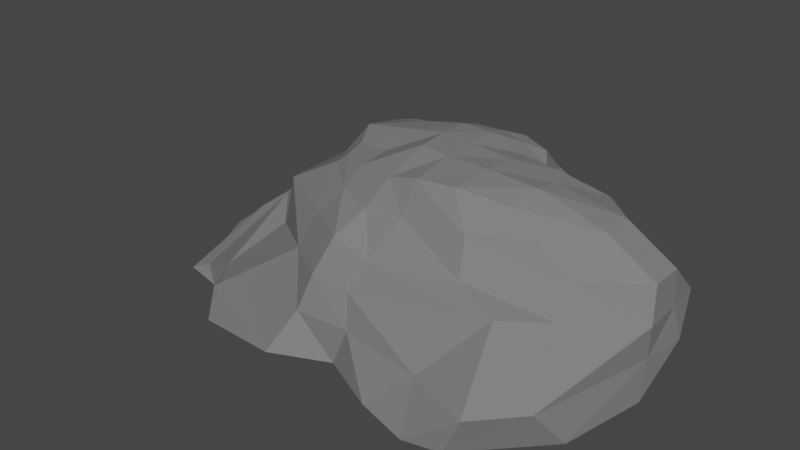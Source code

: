 # Source: blend.blend  (saved by Blender 3.5.10; exported with 4.5.12 LTS)
import bpy
from mathutils import Matrix  # noqa: F401  (used for matrix-valued properties, if any)

bpy.ops.wm.read_factory_settings(use_empty=True)
scene = bpy.context.scene
scene.name = 'Scene'

# ---- collections
col_collection = bpy.data.collections.new('Collection'); scene.collection.children.link(col_collection)

# ---- materials (node trees are filled in below, after node groups)
mat_x = bpy.data.materials.new('適当な石')
mat_x.use_transparent_shadow = False
mat_x.diffuse_color = (0.1971, 0.1971, 0.1971, 1.0)

# ---- material node trees

# ---- world
world_world = bpy.data.worlds.new('World'); scene.world = world_world
world_world.use_nodes = True; world_world.node_tree.nodes.clear()
_N = world_world.node_tree.nodes; _L = world_world.node_tree.links
n0 = _N.new('ShaderNodeOutputWorld'); n0.name = 'World Output'; n0.location = (300, 300)
n1 = _N.new('ShaderNodeBackground'); n1.name = 'Background'; n1.location = (10, 300)
n1.inputs[0].default_value = (0.05088, 0.05088, 0.05088, 1.0)
_L.new(n1.outputs[0], n0.inputs[0])
n0.is_active_output = True
world_world.color = (0.05088, 0.05088, 0.05088)
world_world.use_sun_shadow = False
world_world.sun_shadow_jitter_overblur = 0.0

# ---- meshes
me_cube_001 = bpy.data.meshes.new('Cube.001')
me_cube_001.from_pydata([(-2.339, -1.716, -0.9801), (-0.9878, -0.8152, 0.7703), (-2.977, 0.8661, -1.0), (-0.8722, 0.5687, 0.6927), (1.179, -2.531, -1.0), (1.25, -0.8939, 0.8436), (1.686, 1.107, -1.0), (0.7571, 0.433, 0.8709), (-2.037, -1.726, -0.5855), (-1.979, -0.858, -0.377), (-1.873, -0.7946, 0.2265), (-1.151, -0.8204, 0.6309), (-0.9653, 0.84, 0.5726), (-1.001, 1.085, 0.2306), (-1.255, 1.113, -0.1699), (-2.507, 0.8907, -0.5524), (0.7831, 0.6604, 0.616), (1.029, 0.9629, 0.2476), (1.223, 1.028, -0.1524), (1.473, 1.086, -0.5524), (1.571, -0.9558, 0.6253), (1.944, -0.938, 0.2819), (2.006, -1.25, 0.01095), (1.796, -2.428, -0.5524), (-3.501, 0.4491, -1.0), (-3.347, -0.375, -1.0), (-3.027, -1.035, -1.0), (-2.879, -1.575, -0.9995), (-1.053, -0.5246, 0.7904), (-1.255, -0.1554, 0.8428), (-1.338, 0.4041, 0.7021), (-1.111, 0.5292, 0.7283), (1.606, -2.43, -1.0), (2.412, -1.583, -1.0), (2.627, -0.5769, -0.9891), (2.242, 0.5362, -1.0), (0.9041, 0.209, 0.8211), (1.143, 0.07829, 0.8732), (1.293, -0.2122, 0.8741), (1.283, -0.5318, 0.9296), (2.053, 0.4907, -0.5524), (2.683, 0.06586, -0.5408), (2.62, -0.492, -0.5197), (2.253, -1.935, -0.5524), (2.021, 0.764, -0.1524), (2.575, 0.4333, -0.1524), (2.621, -0.01874, -0.1441), (2.641, -0.5062, -0.1371), (1.633, 0.7156, 0.2476), (2.021, 0.364, 0.2476), (2.575, 0.03333, 0.2476), (2.575, -0.3667, 0.2476), (0.9435, 0.3968, 0.5949), (1.635, 0.3022, 0.6426), (2.021, -0.03598, 0.6476), (2.021, -0.436, 0.6476), (-2.627, -1.523, -0.8837), (-2.771, -0.4755, -0.5487), (-2.698, 0.3428, -0.5076), (-2.654, 0.7241, -0.49), (-2.366, -0.4275, -0.2685), (-2.408, 0.1107, -0.2298), (-2.198, 0.4686, -0.2156), (-1.911, 0.7695, -0.1975), (-1.949, -0.3437, 0.1957), (-1.955, 0.1501, 0.2034), (-1.828, 0.4973, 0.2155), (-1.379, 0.9379, 0.2298), (-1.35, -0.5149, 0.5468), (-1.493, 0.08187, 0.4675), (-1.388, 0.6674, 0.4225), (-1.148, 0.7444, 0.512), (1.076, 1.071, -1.0), (0.4306, 1.271, -1.0), (-0.3048, 1.15, -1.0), (-1.958, 1.279, -1.0), (-0.5476, 0.6606, 0.7192), (-0.2371, 0.7371, 0.7638), (0.05136, 0.676, 0.8164), (0.3712, 0.596, 0.8972), (-1.825, -2.264, -1.0), (-0.8728, -2.303, -1.0), (-0.1789, -1.997, -1.0), (0.5347, -2.34, -1.0), (0.6555, -1.05, 0.939), (0.2139, -1.108, 0.922), (-0.149, -1.102, 0.8385), (-0.619, -0.9809, 0.8048), (1.024, -2.137, -0.5524), (-0.006659, -1.963, -0.5526), (-0.6833, -1.994, -0.5524), (-2.278, -1.672, -0.9576), (1.554, -1.622, 0.03453), (-0.1093, -1.821, -0.1932), (-0.5848, -1.847, -0.1465), (-1.149, -1.477, -0.1671), (1.023, -1.444, 0.1795), (0.005901, -1.632, 0.1116), (-0.4711, -1.618, 0.2519), (-1.006, -1.274, 0.2359), (0.9359, -1.262, 0.5726), (0.1388, -1.266, 0.5375), (-0.3174, -1.29, 0.4978), (-0.7803, -1.126, 0.5176), (-1.522, 0.9394, -0.5531), (0.008725, 1.22, -0.5379), (0.5003, 1.15, -0.5079), (0.8371, 1.091, -0.5281), (-0.5539, 1.172, -0.1808), (0.00678, 1.159, -0.1185), (0.4046, 1.125, -0.07873), (0.7829, 1.069, -0.1123), (-0.5219, 1.091, 0.2313), (-0.08034, 1.088, 0.2721), (0.2547, 1.01, 0.2966), (0.5901, 0.9585, 0.2769), (-0.5786, 0.9254, 0.5888), (-0.2088, 0.9551, 0.6109), (0.09526, 0.859, 0.6105), (0.4152, 0.7505, 0.614), (-0.6234, 0.4685, 0.8074), (-0.2467, 0.5484, 0.8858), (0.1258, 0.486, 0.9285), (0.5093, 0.3573, 0.9215), (-0.6847, 0.2428, 0.9012), (-0.2, 0.2364, 1.0), (0.2006, 0.2279, 0.997), (0.6497, 0.1252, 0.9056), (-0.6078, -0.147, 0.9453), (-0.1862, -0.1442, 1.018), (0.2, -0.1636, 1.0), (0.7092, -0.1789, 0.9638), (-0.6235, -0.5814, 0.8325), (-0.1617, -0.5337, 1.009), (0.197, -0.5809, 0.9915), (0.7032, -0.5781, 0.991), (0.8042, 0.1648, -1.0), (0.236, 0.3221, -1.0), (-0.912, 0.1956, -1.0), (-2.312, 0.33, -0.9853), (1.136, -0.297, -1.0), (0.3392, -0.5553, -1.0), (-0.9189, -0.5927, -1.0), (-2.305, -0.4033, -0.9995), (1.331, -1.1, -1.0), (0.2399, -1.096, -1.0), (-0.502, -0.8284, -1.0), (-1.91, -0.9335, -1.0), (1.095, -1.698, -1.0), (-0.1483, -1.71, -1.0), (-0.7068, -1.607, -1.0), (-1.854, -1.626, -1.0)], [], [(71, 31, 3, 12), (119, 79, 7, 16), (55, 39, 5, 20), (103, 87, 1, 11), (148, 32, 4, 83), (132, 28, 1, 87), (80, 91, 8, 0), (91, 95, 9, 8), (95, 99, 10, 9), (99, 103, 11, 10), (32, 43, 23, 4), (43, 47, 22, 23), (47, 51, 21, 22), (51, 55, 20, 21), (72, 107, 19, 6), (107, 111, 18, 19), (111, 115, 17, 18), (115, 119, 16, 17), (24, 59, 15, 2), (59, 63, 14, 15), (63, 67, 13, 14), (67, 71, 12, 13), (10, 11, 68, 64), (64, 68, 69, 65), (65, 69, 70, 66), (66, 70, 71, 67), (9, 10, 64, 60), (60, 64, 65, 61), (61, 65, 66, 62), (62, 66, 67, 63), (8, 9, 60, 56), (56, 60, 61, 57), (57, 61, 62, 58), (58, 62, 63, 59), (0, 8, 56, 27), (27, 56, 57, 26), (26, 57, 58, 25), (25, 58, 59, 24), (17, 16, 52, 48), (48, 52, 53, 49), (49, 53, 54, 50), (50, 54, 55, 51), (18, 17, 48, 44), (44, 48, 49, 45), (45, 49, 50, 46), (46, 50, 51, 47), (19, 18, 44, 40), (40, 44, 45, 41), (41, 45, 46, 42), (42, 46, 47, 43), (6, 19, 40, 35), (35, 40, 41, 34), (34, 41, 42, 33), (33, 42, 43, 32), (76, 3, 31, 120), (120, 31, 30, 124), (124, 30, 29, 128), (128, 29, 28, 132), (72, 6, 35, 136), (136, 35, 34, 140), (140, 34, 33, 144), (144, 33, 32, 148), (16, 7, 36, 52), (52, 36, 37, 53), (53, 37, 38, 54), (54, 38, 39, 55), (11, 1, 28, 68), (68, 28, 29, 69), (69, 29, 30, 70), (70, 30, 31, 71), (26, 147, 151, 27), (147, 146, 150, 151), (146, 145, 149, 150), (145, 144, 148, 149), (25, 143, 147, 26), (143, 142, 146, 147), (142, 141, 145, 146), (141, 140, 144, 145), (24, 139, 143, 25), (139, 138, 142, 143), (138, 137, 141, 142), (137, 136, 140, 141), (2, 75, 139, 24), (75, 74, 138, 139), (74, 73, 137, 138), (73, 72, 136, 137), (38, 131, 135, 39), (131, 130, 134, 135), (130, 129, 133, 134), (129, 128, 132, 133), (37, 127, 131, 38), (127, 126, 130, 131), (126, 125, 129, 130), (125, 124, 128, 129), (36, 123, 127, 37), (123, 122, 126, 127), (122, 121, 125, 126), (121, 120, 124, 125), (7, 79, 123, 36), (79, 78, 122, 123), (78, 77, 121, 122), (77, 76, 120, 121), (13, 12, 116, 112), (112, 116, 117, 113), (113, 117, 118, 114), (114, 118, 119, 115), (14, 13, 112, 108), (108, 112, 113, 109), (109, 113, 114, 110), (110, 114, 115, 111), (15, 14, 108, 104), (104, 108, 109, 105), (105, 109, 110, 106), (106, 110, 111, 107), (2, 15, 104, 75), (75, 104, 105, 74), (74, 105, 106, 73), (73, 106, 107, 72), (21, 20, 100, 96), (96, 100, 101, 97), (97, 101, 102, 98), (98, 102, 103, 99), (22, 21, 96, 92), (92, 96, 97, 93), (93, 97, 98, 94), (94, 98, 99, 95), (23, 22, 92, 88), (88, 92, 93, 89), (89, 93, 94, 90), (90, 94, 95, 91), (4, 23, 88, 83), (83, 88, 89, 82), (82, 89, 90, 81), (81, 90, 91, 80), (39, 135, 84, 5), (135, 134, 85, 84), (134, 133, 86, 85), (133, 132, 87, 86), (27, 151, 80, 0), (151, 150, 81, 80), (150, 149, 82, 81), (149, 148, 83, 82), (20, 5, 84, 100), (100, 84, 85, 101), (101, 85, 86, 102), (102, 86, 87, 103), (12, 3, 76, 116), (116, 76, 77, 117), (117, 77, 78, 118), (118, 78, 79, 119)])
_uv = me_cube_001.uv_layers.new(name='UVMap')
_uv.uv.foreach_set('vector', [0.581, 0.2046, 0.625, 0.2046, 0.625, 0.25, 0.581, 0.25, 0.581, 0.45, 0.625, 0.45, 0.625, 0.5, 0.581, 0.5, 0.581, 0.6954, 0.625, 0.6954, 0.625, 0.75, 0.581, 0.75, 0.581, 0.95, 0.625, 0.95, 0.625, 1.0, 0.581, 1.0, 0.325, 0.6954, 0.375, 0.6954, 0.375, 0.75, 0.325, 0.75, 0.825, 0.6954, 0.875, 0.6954, 0.875, 0.75, 0.825, 0.75, 0.375, 0.95, 0.431, 0.95, 0.431, 1.0, 0.375, 1.0, 0.431, 0.95, 0.481, 0.95, 0.481, 1.0, 0.431, 1.0, 0.481, 0.95, 0.531, 0.95, 0.531, 1.0, 0.481, 1.0, 0.531, 0.95, 0.581, 0.95, 0.581, 1.0, 0.531, 1.0, 0.375, 0.6954, 0.431, 0.6954, 0.431, 0.75, 0.375, 0.75, 0.431, 0.6954, 0.481, 0.6954, 0.481, 0.75, 0.431, 0.75, 0.481, 0.6954, 0.531, 0.6954, 0.531, 0.75, 0.481, 0.75, 0.531, 0.6954, 0.581, 0.6954, 0.581, 0.75, 0.531, 0.75, 0.375, 0.45, 0.431, 0.45, 0.431, 0.5, 0.375, 0.5, 0.431, 0.45, 0.481, 0.45, 0.481, 0.5, 0.431, 0.5, 0.481, 0.45, 0.531, 0.45, 0.531, 0.5, 0.481, 0.5, 0.531, 0.45, 0.581, 0.45, 0.581, 0.5, 0.531, 0.5, 0.375, 0.2046, 0.431, 0.2046, 0.431, 0.25, 0.375, 0.25, 0.431, 0.2046, 0.481, 0.166, 0.481, 0.25, 0.431, 0.25, 0.481, 0.166, 0.531, 0.2046, 0.531, 0.25, 0.481, 0.25, 0.531, 0.2046, 0.581, 0.2046, 0.581, 0.25, 0.531, 0.25, 0.531, 0.0, 0.581, 0.0, 0.581, 0.05455, 0.531, 0.02921, 0.531, 0.02921, 0.581, 0.05455, 0.581, 0.1046, 0.531, 0.07247, 0.531, 0.07247, 0.581, 0.1046, 0.581, 0.1546, 0.531, 0.1134, 0.531, 0.1134, 0.581, 0.1546, 0.581, 0.2046, 0.531, 0.2046, 0.481, 0.0, 0.531, 0.0, 0.531, 0.02921, 0.481, 0.05455, 0.481, 0.05455, 0.531, 0.02921, 0.531, 0.07247, 0.481, 0.09012, 0.481, 0.09012, 0.531, 0.07247, 0.531, 0.1134, 0.481, 0.1218, 0.481, 0.1218, 0.531, 0.1134, 0.531, 0.2046, 0.481, 0.166, 0.431, 0.0, 0.481, 0.0, 0.481, 0.05455, 0.431, 0.05455, 0.431, 0.05455, 0.481, 0.05455, 0.481, 0.09012, 0.431, 0.1322, 0.431, 0.1322, 0.481, 0.09012, 0.481, 0.1218, 0.431, 0.1833, 0.431, 0.1833, 0.481, 0.1218, 0.481, 0.166, 0.431, 0.2046, 0.375, 0.0, 0.431, 0.0, 0.431, 0.05455, 0.375, 0.05455, 0.375, 0.05455, 0.431, 0.05455, 0.431, 0.1322, 0.375, 0.1046, 0.375, 0.1046, 0.431, 0.1322, 0.431, 0.1833, 0.375, 0.1546, 0.375, 0.1546, 0.431, 0.1833, 0.431, 0.2046, 0.375, 0.2046, 0.531, 0.5, 0.581, 0.5, 0.581, 0.5454, 0.531, 0.5454, 0.531, 0.5454, 0.581, 0.5454, 0.581, 0.5954, 0.531, 0.5954, 0.531, 0.5954, 0.581, 0.5954, 0.581, 0.6454, 0.531, 0.6454, 0.531, 0.6454, 0.581, 0.6454, 0.581, 0.6954, 0.531, 0.6954, 0.481, 0.5, 0.531, 0.5, 0.531, 0.5454, 0.481, 0.5454, 0.481, 0.5454, 0.531, 0.5454, 0.531, 0.5954, 0.481, 0.5954, 0.481, 0.5954, 0.531, 0.5954, 0.531, 0.6454, 0.481, 0.6454, 0.481, 0.6454, 0.531, 0.6454, 0.531, 0.6954, 0.481, 0.6954, 0.431, 0.5, 0.481, 0.5, 0.481, 0.5454, 0.431, 0.5454, 0.431, 0.5454, 0.481, 0.5454, 0.481, 0.5954, 0.431, 0.5954, 0.431, 0.5954, 0.481, 0.5954, 0.481, 0.6454, 0.431, 0.6454, 0.431, 0.6454, 0.481, 0.6454, 0.481, 0.6954, 0.431, 0.6954, 0.375, 0.5, 0.431, 0.5, 0.431, 0.5454, 0.375, 0.5454, 0.375, 0.5454, 0.431, 0.5454, 0.431, 0.5954, 0.375, 0.5954, 0.375, 0.5954, 0.431, 0.5954, 0.431, 0.6454, 0.375, 0.6454, 0.375, 0.6454, 0.431, 0.6454, 0.431, 0.6954, 0.375, 0.6954, 0.825, 0.5, 0.875, 0.5, 0.875, 0.5454, 0.825, 0.5454, 0.825, 0.5454, 0.875, 0.5454, 0.875, 0.5954, 0.825, 0.5954, 0.825, 0.5954, 0.875, 0.5954, 0.875, 0.6454, 0.825, 0.6454, 0.825, 0.6454, 0.875, 0.6454, 0.875, 0.6954, 0.825, 0.6954, 0.325, 0.5, 0.375, 0.5, 0.375, 0.5454, 0.325, 0.5454, 0.325, 0.5454, 0.375, 0.5454, 0.375, 0.5954, 0.325, 0.5954, 0.325, 0.5954, 0.375, 0.5954, 0.375, 0.6454, 0.325, 0.6454, 0.325, 0.6454, 0.375, 0.6454, 0.375, 0.6954, 0.325, 0.6954, 0.581, 0.5, 0.625, 0.5, 0.625, 0.5454, 0.581, 0.5454, 0.581, 0.5454, 0.625, 0.5454, 0.625, 0.5954, 0.581, 0.5954, 0.581, 0.5954, 0.625, 0.5954, 0.625, 0.6454, 0.581, 0.6454, 0.581, 0.6454, 0.625, 0.6454, 0.625, 0.6954, 0.581, 0.6954, 0.581, 0.0, 0.625, 0.0, 0.625, 0.05455, 0.581, 0.05455, 0.581, 0.05455, 0.625, 0.05455, 0.625, 0.1046, 0.581, 0.1046, 0.581, 0.1046, 0.625, 0.1046, 0.625, 0.1546, 0.581, 0.1546, 0.581, 0.1546, 0.625, 0.1546, 0.625, 0.2046, 0.581, 0.2046, 0.125, 0.6454, 0.175, 0.6454, 0.175, 0.6954, 0.125, 0.6954, 0.175, 0.6454, 0.225, 0.6454, 0.225, 0.6954, 0.175, 0.6954, 0.225, 0.6454, 0.275, 0.6454, 0.275, 0.6954, 0.225, 0.6954, 0.275, 0.6454, 0.325, 0.6454, 0.325, 0.6954, 0.275, 0.6954, 0.125, 0.5954, 0.175, 0.5954, 0.175, 0.6454, 0.125, 0.6454, 0.175, 0.5954, 0.225, 0.5954, 0.225, 0.6454, 0.175, 0.6454, 0.225, 0.5954, 0.275, 0.5954, 0.275, 0.6454, 0.225, 0.6454, 0.275, 0.5954, 0.325, 0.5954, 0.325, 0.6454, 0.275, 0.6454, 0.125, 0.5454, 0.175, 0.5454, 0.175, 0.5954, 0.125, 0.5954, 0.175, 0.5454, 0.225, 0.5454, 0.225, 0.5954, 0.175, 0.5954, 0.225, 0.5454, 0.275, 0.5454, 0.275, 0.5954, 0.225, 0.5954, 0.275, 0.5454, 0.325, 0.5454, 0.325, 0.5954, 0.275, 0.5954, 0.125, 0.5, 0.175, 0.5, 0.175, 0.5454, 0.125, 0.5454, 0.175, 0.5, 0.225, 0.5, 0.225, 0.5454, 0.175, 0.5454, 0.225, 0.5, 0.275, 0.5, 0.275, 0.5454, 0.225, 0.5454, 0.275, 0.5, 0.325, 0.5, 0.325, 0.5454, 0.275, 0.5454, 0.625, 0.6454, 0.675, 0.6454, 0.675, 0.6954, 0.625, 0.6954, 0.675, 0.6454, 0.725, 0.6454, 0.725, 0.6954, 0.675, 0.6954, 0.725, 0.6454, 0.775, 0.6454, 0.775, 0.6954, 0.725, 0.6954, 0.775, 0.6454, 0.825, 0.6454, 0.825, 0.6954, 0.775, 0.6954, 0.625, 0.5954, 0.675, 0.5954, 0.675, 0.6454, 0.625, 0.6454, 0.675, 0.5954, 0.725, 0.5954, 0.725, 0.6454, 0.675, 0.6454, 0.725, 0.5954, 0.775, 0.5954, 0.775, 0.6454, 0.725, 0.6454, 0.775, 0.5954, 0.825, 0.5954, 0.825, 0.6454, 0.775, 0.6454, 0.625, 0.5454, 0.675, 0.5454, 0.675, 0.5954, 0.625, 0.5954, 0.675, 0.5454, 0.725, 0.5454, 0.725, 0.5954, 0.675, 0.5954, 0.725, 0.5454, 0.775, 0.5454, 0.775, 0.5954, 0.725, 0.5954, 0.775, 0.5454, 0.825, 0.5454, 0.825, 0.5954, 0.775, 0.5954, 0.625, 0.5, 0.675, 0.5, 0.675, 0.5454, 0.625, 0.5454, 0.675, 0.5, 0.725, 0.5, 0.725, 0.5454, 0.675, 0.5454, 0.725, 0.5, 0.775, 0.5, 0.775, 0.5454, 0.725, 0.5454, 0.775, 0.5, 0.825, 0.5, 0.825, 0.5454, 0.775, 0.5454, 0.531, 0.25, 0.581, 0.25, 0.581, 0.3, 0.531, 0.3, 0.531, 0.3, 0.581, 0.3, 0.581, 0.35, 0.531, 0.35, 0.531, 0.35, 0.581, 0.35, 0.581, 0.4, 0.531, 0.4, 0.531, 0.4, 0.581, 0.4, 0.581, 0.45, 0.531, 0.45, 0.481, 0.25, 0.531, 0.25, 0.531, 0.3, 0.481, 0.3, 0.481, 0.3, 0.531, 0.3, 0.531, 0.35, 0.481, 0.35, 0.481, 0.35, 0.531, 0.35, 0.531, 0.4, 0.481, 0.4, 0.481, 0.4, 0.531, 0.4, 0.531, 0.45, 0.481, 0.45, 0.431, 0.25, 0.481, 0.25, 0.481, 0.3, 0.431, 0.3, 0.431, 0.3, 0.481, 0.3, 0.481, 0.35, 0.431, 0.35, 0.431, 0.35, 0.481, 0.35, 0.481, 0.4, 0.431, 0.4, 0.431, 0.4, 0.481, 0.4, 0.481, 0.45, 0.431, 0.45, 0.375, 0.25, 0.431, 0.25, 0.431, 0.3, 0.375, 0.3, 0.375, 0.3, 0.431, 0.3, 0.431, 0.35, 0.375, 0.35, 0.375, 0.35, 0.431, 0.35, 0.431, 0.4, 0.375, 0.4, 0.375, 0.4, 0.431, 0.4, 0.431, 0.45, 0.375, 0.45, 0.531, 0.75, 0.581, 0.75, 0.581, 0.8, 0.531, 0.8, 0.531, 0.8, 0.581, 0.8, 0.581, 0.85, 0.531, 0.85, 0.531, 0.85, 0.581, 0.85, 0.581, 0.9, 0.531, 0.9, 0.531, 0.9, 0.581, 0.9, 0.581, 0.95, 0.531, 0.95, 0.481, 0.75, 0.531, 0.75, 0.531, 0.8, 0.481, 0.8, 0.481, 0.8, 0.531, 0.8, 0.531, 0.85, 0.481, 0.85, 0.481, 0.85, 0.531, 0.85, 0.531, 0.9, 0.481, 0.9, 0.481, 0.9, 0.531, 0.9, 0.531, 0.95, 0.481, 0.95, 0.431, 0.75, 0.481, 0.75, 0.481, 0.8, 0.431, 0.8, 0.431, 0.8, 0.481, 0.8, 0.481, 0.85, 0.431, 0.85, 0.431, 0.85, 0.481, 0.85, 0.481, 0.9, 0.431, 0.9, 0.431, 0.9, 0.481, 0.9, 0.481, 0.95, 0.431, 0.95, 0.375, 0.75, 0.431, 0.75, 0.431, 0.8, 0.375, 0.8, 0.375, 0.8, 0.431, 0.8, 0.431, 0.85, 0.375, 0.85, 0.375, 0.85, 0.431, 0.85, 0.431, 0.9, 0.375, 0.9, 0.375, 0.9, 0.431, 0.9, 0.431, 0.95, 0.375, 0.95, 0.625, 0.6954, 0.675, 0.6954, 0.675, 0.75, 0.625, 0.75, 0.675, 0.6954, 0.725, 0.6954, 0.725, 0.75, 0.675, 0.75, 0.725, 0.6954, 0.775, 0.6954, 0.775, 0.75, 0.725, 0.75, 0.775, 0.6954, 0.825, 0.6954, 0.825, 0.75, 0.775, 0.75, 0.125, 0.6954, 0.175, 0.6954, 0.175, 0.75, 0.125, 0.75, 0.175, 0.6954, 0.225, 0.6954, 0.225, 0.75, 0.175, 0.75, 0.225, 0.6954, 0.275, 0.6954, 0.275, 0.75, 0.225, 0.75, 0.275, 0.6954, 0.325, 0.6954, 0.325, 0.75, 0.275, 0.75, 0.581, 0.75, 0.625, 0.75, 0.625, 0.8, 0.581, 0.8, 0.581, 0.8, 0.625, 0.8, 0.625, 0.85, 0.581, 0.85, 0.581, 0.85, 0.625, 0.85, 0.625, 0.9, 0.581, 0.9, 0.581, 0.9, 0.625, 0.9, 0.625, 0.95, 0.581, 0.95, 0.581, 0.25, 0.625, 0.25, 0.625, 0.3, 0.581, 0.3, 0.581, 0.3, 0.625, 0.3, 0.625, 0.35, 0.581, 0.35, 0.581, 0.35, 0.625, 0.35, 0.625, 0.4, 0.581, 0.4, 0.581, 0.4, 0.625, 0.4, 0.625, 0.45, 0.581, 0.45])
me_cube_001.materials.append(mat_x)
me_cube_001.update()

# ---- objects
ob_cube = bpy.data.objects.new('Cube', me_cube_001)

# ---- transforms, parenting, visibility, modifiers, constraints
ob_cube.location = (0.0, 0.0, 1.0)

# ---- collection membership
col_collection.objects.link(ob_cube)

# ---- scene / render settings (as saved in the file)
scene.frame_start = 1; scene.frame_end = 250; scene.frame_set(1)
scene.render.engine = 'BLENDER_EEVEE_NEXT'
scene.cycles.sampling_pattern = 'TABULATED_SOBOL'
scene.view_settings.view_transform = 'Filmic'
bpy.context.view_layer.update()

# ---- added for rendering (the .blend has no active camera and no usable light): camera, sun
cam_auto = bpy.data.cameras.new('AutoCamera')
cam_auto.lens = 50.0
cam_auto.sensor_width = 36.0
cam_auto.clip_end = 1000.0
ob_auto_camera = bpy.data.objects.new('AutoCamera', cam_auto)
scene.collection.objects.link(ob_auto_camera)
ob_auto_camera.location = (6.56622, -8.99634, 6.58903)
ob_auto_camera.rotation_euler = (1.09748, -7.21219e-08, 0.694738)
scene.camera = ob_auto_camera
light_auto_sun = bpy.data.lights.new('AutoSun', 'SUN')
light_auto_sun.energy = 3.0
light_auto_sun.angle = 0.0523599
ob_auto_sun = bpy.data.objects.new('AutoSun', light_auto_sun)
scene.collection.objects.link(ob_auto_sun)
ob_auto_sun.rotation_euler = (0.872665, 0.174533, 0.523599)
bpy.context.view_layer.update()

